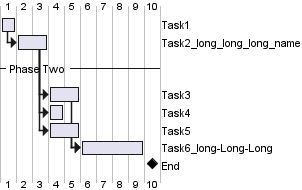

The diagram above was rendered by PlantUML. Its source (embedded in the PNG):
@startgantt

Label on last column and right aligned

[Task1] lasts 1 Day
then [Task2_long_long_long_name] as [T2] lasts 2 days
-- Phase Two --
then [Task3] as [T3] lasts 2 days
[Task4] as [T4] lasts 1 day
[Task5] as [T5] lasts 2 days
[T2] -> [T4]
[T2] -> [T5]
[Task6_long-Long-Long] as [T6] lasts 4 days
[T3] -> [T6]
[T5] -> [T6]
[End] happens at 1 day after [T6]'s end
@endgantt